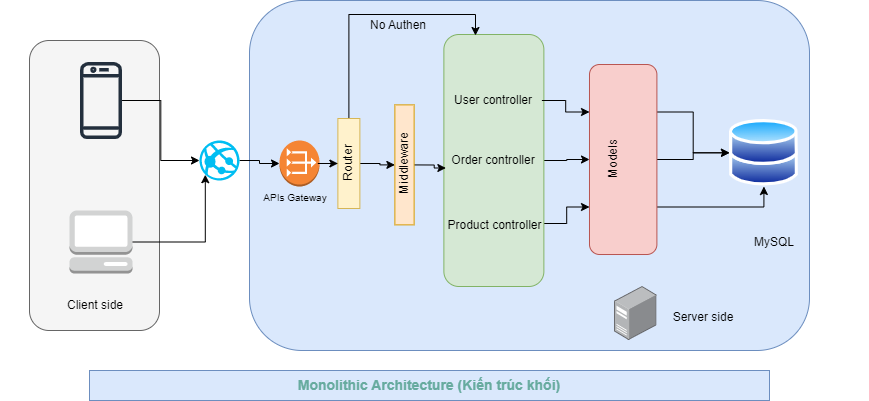

The diagram above was exported from draw.io. Its source (the exported page's mxGraphModel, read from the mxfile embedded in the PNG):
<mxGraphModel dx="1707" dy="1564" grid="1" gridSize="10" guides="1" tooltips="1" connect="1" arrows="1" fold="1" page="1" pageScale="1" pageWidth="827" pageHeight="1169" math="0" shadow="0">
  <root>
    <mxCell id="0" />
    <mxCell id="1" parent="0" />
    <mxCell id="4JLS03c87NA59FirxV3S-27" value="" style="rounded=1;whiteSpace=wrap;html=1;fillColor=#f5f5f5;strokeColor=#666666;fontColor=#333333;" parent="1" vertex="1">
      <mxGeometry x="20" y="30" width="130" height="290" as="geometry" />
    </mxCell>
    <mxCell id="4JLS03c87NA59FirxV3S-22" value="" style="rounded=1;whiteSpace=wrap;html=1;fillColor=#dae8fc;strokeColor=#6c8ebf;" parent="1" vertex="1">
      <mxGeometry x="240" y="-10" width="560" height="350" as="geometry" />
    </mxCell>
    <mxCell id="4JLS03c87NA59FirxV3S-13" style="edgeStyle=orthogonalEdgeStyle;rounded=0;orthogonalLoop=1;jettySize=auto;html=1;entryX=0;entryY=0.5;entryDx=0;entryDy=0;entryPerimeter=0;" parent="1" source="4JLS03c87NA59FirxV3S-1" target="4JLS03c87NA59FirxV3S-5" edge="1">
      <mxGeometry relative="1" as="geometry" />
    </mxCell>
    <mxCell id="4JLS03c87NA59FirxV3S-1" value="" style="verticalLabelPosition=bottom;html=1;verticalAlign=top;align=center;strokeColor=none;fillColor=#00BEF2;shape=mxgraph.azure.azure_website;pointerEvents=1;" parent="1" vertex="1">
      <mxGeometry x="190" y="130" width="40" height="40" as="geometry" />
    </mxCell>
    <mxCell id="4JLS03c87NA59FirxV3S-12" style="edgeStyle=orthogonalEdgeStyle;rounded=0;orthogonalLoop=1;jettySize=auto;html=1;entryX=0.145;entryY=0.855;entryDx=0;entryDy=0;entryPerimeter=0;" parent="1" source="4JLS03c87NA59FirxV3S-2" target="4JLS03c87NA59FirxV3S-1" edge="1">
      <mxGeometry relative="1" as="geometry" />
    </mxCell>
    <mxCell id="4JLS03c87NA59FirxV3S-2" value="" style="outlineConnect=0;dashed=0;verticalLabelPosition=bottom;verticalAlign=top;align=center;html=1;shape=mxgraph.aws3.management_console;fillColor=#D2D3D3;gradientColor=none;" parent="1" vertex="1">
      <mxGeometry x="60" y="200" width="63" height="63" as="geometry" />
    </mxCell>
    <mxCell id="4JLS03c87NA59FirxV3S-11" style="edgeStyle=orthogonalEdgeStyle;rounded=0;orthogonalLoop=1;jettySize=auto;html=1;entryX=0;entryY=0.5;entryDx=0;entryDy=0;entryPerimeter=0;" parent="1" source="4JLS03c87NA59FirxV3S-3" target="4JLS03c87NA59FirxV3S-1" edge="1">
      <mxGeometry relative="1" as="geometry" />
    </mxCell>
    <mxCell id="4JLS03c87NA59FirxV3S-3" value="" style="sketch=0;outlineConnect=0;fontColor=#232F3E;gradientColor=none;fillColor=#232F3D;strokeColor=none;dashed=0;verticalLabelPosition=bottom;verticalAlign=top;align=center;html=1;fontSize=12;fontStyle=0;aspect=fixed;pointerEvents=1;shape=mxgraph.aws4.mobile_client;" parent="1" vertex="1">
      <mxGeometry x="70.47000000000004" y="50" width="42.05" height="80" as="geometry" />
    </mxCell>
    <mxCell id="4JLS03c87NA59FirxV3S-15" style="edgeStyle=orthogonalEdgeStyle;rounded=0;orthogonalLoop=1;jettySize=auto;html=1;exitX=1;exitY=0.25;exitDx=0;exitDy=0;" parent="1" source="4JLS03c87NA59FirxV3S-4" target="4JLS03c87NA59FirxV3S-7" edge="1">
      <mxGeometry relative="1" as="geometry" />
    </mxCell>
    <mxCell id="4JLS03c87NA59FirxV3S-16" style="edgeStyle=orthogonalEdgeStyle;rounded=0;orthogonalLoop=1;jettySize=auto;html=1;" parent="1" source="4JLS03c87NA59FirxV3S-4" target="4JLS03c87NA59FirxV3S-7" edge="1">
      <mxGeometry relative="1" as="geometry" />
    </mxCell>
    <mxCell id="4JLS03c87NA59FirxV3S-17" style="edgeStyle=orthogonalEdgeStyle;rounded=0;orthogonalLoop=1;jettySize=auto;html=1;exitX=1;exitY=0.75;exitDx=0;exitDy=0;entryX=0.5;entryY=1;entryDx=0;entryDy=0;" parent="1" source="4JLS03c87NA59FirxV3S-4" target="4JLS03c87NA59FirxV3S-7" edge="1">
      <mxGeometry relative="1" as="geometry" />
    </mxCell>
    <mxCell id="4JLS03c87NA59FirxV3S-4" value="" style="rounded=1;whiteSpace=wrap;html=1;fillColor=#f8cecc;strokeColor=#b85450;" parent="1" vertex="1">
      <mxGeometry x="580" y="54" width="67.4" height="190" as="geometry" />
    </mxCell>
    <mxCell id="4JLS03c87NA59FirxV3S-5" value="" style="outlineConnect=0;dashed=0;verticalLabelPosition=bottom;verticalAlign=top;align=center;html=1;shape=mxgraph.aws3.vpc_nat_gateway;fillColor=#F58534;gradientColor=none;" parent="1" vertex="1">
      <mxGeometry x="270" y="130" width="40" height="46" as="geometry" />
    </mxCell>
    <mxCell id="4JLS03c87NA59FirxV3S-6" value="" style="image;points=[];aspect=fixed;html=1;align=center;shadow=0;dashed=0;image=img/lib/allied_telesis/computer_and_terminals/Server_Desktop.svg;" parent="1" vertex="1">
      <mxGeometry x="605" y="276" width="42.599999999999994" height="54" as="geometry" />
    </mxCell>
    <mxCell id="4JLS03c87NA59FirxV3S-7" value="" style="image;aspect=fixed;perimeter=ellipsePerimeter;html=1;align=center;shadow=0;dashed=0;spacingTop=3;image=img/lib/active_directory/databases.svg;" parent="1" vertex="1">
      <mxGeometry x="720" y="108.5" width="68.88" height="67.5" as="geometry" />
    </mxCell>
    <mxCell id="JFAUI8W9VgbqkIiCZGA7-6" style="edgeStyle=orthogonalEdgeStyle;rounded=0;orthogonalLoop=1;jettySize=auto;html=1;entryX=0;entryY=0.5;entryDx=0;entryDy=0;" edge="1" parent="1" source="JFAUI8W9VgbqkIiCZGA7-5" target="4JLS03c87NA59FirxV3S-4">
      <mxGeometry relative="1" as="geometry" />
    </mxCell>
    <mxCell id="JFAUI8W9VgbqkIiCZGA7-9" style="edgeStyle=orthogonalEdgeStyle;rounded=0;orthogonalLoop=1;jettySize=auto;html=1;exitX=1;exitY=0.75;exitDx=0;exitDy=0;entryX=0;entryY=0.75;entryDx=0;entryDy=0;" edge="1" parent="1" source="JFAUI8W9VgbqkIiCZGA7-5" target="4JLS03c87NA59FirxV3S-4">
      <mxGeometry relative="1" as="geometry" />
    </mxCell>
    <mxCell id="JFAUI8W9VgbqkIiCZGA7-5" value="" style="rounded=1;whiteSpace=wrap;html=1;fillColor=#d5e8d4;strokeColor=#82b366;" vertex="1" parent="1">
      <mxGeometry x="434.38" y="24" width="100" height="252" as="geometry" />
    </mxCell>
    <mxCell id="JFAUI8W9VgbqkIiCZGA7-8" style="edgeStyle=orthogonalEdgeStyle;rounded=0;orthogonalLoop=1;jettySize=auto;html=1;entryX=0;entryY=0.25;entryDx=0;entryDy=0;" edge="1" parent="1" source="4JLS03c87NA59FirxV3S-8" target="4JLS03c87NA59FirxV3S-4">
      <mxGeometry relative="1" as="geometry" />
    </mxCell>
    <mxCell id="4JLS03c87NA59FirxV3S-8" value="User controller" style="text;html=1;strokeColor=none;fillColor=none;align=center;verticalAlign=middle;whiteSpace=wrap;rounded=0;" parent="1" vertex="1">
      <mxGeometry x="436.38" y="75" width="96" height="30" as="geometry" />
    </mxCell>
    <mxCell id="4JLS03c87NA59FirxV3S-9" value="Order controller" style="text;html=1;strokeColor=none;fillColor=none;align=center;verticalAlign=middle;whiteSpace=wrap;rounded=0;" parent="1" vertex="1">
      <mxGeometry x="436.38" y="135" width="96" height="30" as="geometry" />
    </mxCell>
    <mxCell id="4JLS03c87NA59FirxV3S-10" value="Product controller" style="text;html=1;strokeColor=none;fillColor=none;align=center;verticalAlign=middle;whiteSpace=wrap;rounded=0;" parent="1" vertex="1">
      <mxGeometry x="436.38" y="200" width="98.62" height="30" as="geometry" />
    </mxCell>
    <mxCell id="4JLS03c87NA59FirxV3S-19" value="" style="edgeStyle=orthogonalEdgeStyle;rounded=0;orthogonalLoop=1;jettySize=auto;html=1;" parent="1" source="4JLS03c87NA59FirxV3S-5" target="4JLS03c87NA59FirxV3S-18" edge="1">
      <mxGeometry relative="1" as="geometry">
        <mxPoint x="320" y="153" as="sourcePoint" />
        <mxPoint x="370" y="165" as="targetPoint" />
      </mxGeometry>
    </mxCell>
    <mxCell id="JFAUI8W9VgbqkIiCZGA7-14" style="edgeStyle=orthogonalEdgeStyle;rounded=0;orthogonalLoop=1;jettySize=auto;html=1;entryX=0.5;entryY=1;entryDx=0;entryDy=0;" edge="1" parent="1" source="4JLS03c87NA59FirxV3S-18" target="JFAUI8W9VgbqkIiCZGA7-4">
      <mxGeometry relative="1" as="geometry" />
    </mxCell>
    <mxCell id="JFAUI8W9VgbqkIiCZGA7-16" style="edgeStyle=orthogonalEdgeStyle;rounded=0;orthogonalLoop=1;jettySize=auto;html=1;entryX=0.316;entryY=0.004;entryDx=0;entryDy=0;entryPerimeter=0;" edge="1" parent="1" source="4JLS03c87NA59FirxV3S-18" target="JFAUI8W9VgbqkIiCZGA7-5">
      <mxGeometry relative="1" as="geometry">
        <Array as="points">
          <mxPoint x="339" y="4" />
          <mxPoint x="466" y="4" />
        </Array>
      </mxGeometry>
    </mxCell>
    <mxCell id="4JLS03c87NA59FirxV3S-18" value="" style="rounded=0;whiteSpace=wrap;html=1;rotation=90;fillColor=#fff2cc;strokeColor=#d6b656;" parent="1" vertex="1">
      <mxGeometry x="294.38" y="142" width="90" height="22" as="geometry" />
    </mxCell>
    <mxCell id="4JLS03c87NA59FirxV3S-26" value="Server side" style="text;html=1;strokeColor=none;fillColor=none;align=center;verticalAlign=middle;whiteSpace=wrap;rounded=0;" parent="1" vertex="1">
      <mxGeometry x="598.88" y="292" width="190" height="30" as="geometry" />
    </mxCell>
    <mxCell id="4JLS03c87NA59FirxV3S-28" value="Client side" style="text;html=1;strokeColor=none;fillColor=none;align=center;verticalAlign=middle;whiteSpace=wrap;rounded=0;" parent="1" vertex="1">
      <mxGeometry x="-9" y="280" width="190" height="30" as="geometry" />
    </mxCell>
    <mxCell id="4JLS03c87NA59FirxV3S-29" value="APIs Gateway" style="text;html=1;strokeColor=none;fillColor=none;align=center;verticalAlign=middle;whiteSpace=wrap;rounded=0;fontSize=10;" parent="1" vertex="1">
      <mxGeometry x="241" y="182" width="90" height="10" as="geometry" />
    </mxCell>
    <mxCell id="JFAUI8W9VgbqkIiCZGA7-1" value="MySQL" style="text;html=1;strokeColor=none;fillColor=none;align=center;verticalAlign=middle;whiteSpace=wrap;rounded=0;" vertex="1" parent="1">
      <mxGeometry x="670" y="216.75" width="190" height="30" as="geometry" />
    </mxCell>
    <mxCell id="JFAUI8W9VgbqkIiCZGA7-2" value="Router" style="text;html=1;strokeColor=none;fillColor=none;align=center;verticalAlign=middle;whiteSpace=wrap;rounded=0;rotation=-90;" vertex="1" parent="1">
      <mxGeometry x="312.57" y="138" width="53.62" height="30" as="geometry" />
    </mxCell>
    <mxCell id="JFAUI8W9VgbqkIiCZGA7-15" style="edgeStyle=orthogonalEdgeStyle;rounded=0;orthogonalLoop=1;jettySize=auto;html=1;entryX=0;entryY=0.75;entryDx=0;entryDy=0;" edge="1" parent="1" source="JFAUI8W9VgbqkIiCZGA7-4" target="4JLS03c87NA59FirxV3S-9">
      <mxGeometry relative="1" as="geometry" />
    </mxCell>
    <mxCell id="JFAUI8W9VgbqkIiCZGA7-4" value="" style="rounded=0;whiteSpace=wrap;html=1;rotation=90;fillColor=#ffe6cc;strokeColor=#d79b00;" vertex="1" parent="1">
      <mxGeometry x="335" y="144.75" width="120" height="19.25" as="geometry" />
    </mxCell>
    <mxCell id="JFAUI8W9VgbqkIiCZGA7-3" value="Middleware" style="text;html=1;align=center;verticalAlign=middle;whiteSpace=wrap;rounded=0;rotation=-90;" vertex="1" parent="1">
      <mxGeometry x="355" y="138" width="80" height="30" as="geometry" />
    </mxCell>
    <mxCell id="JFAUI8W9VgbqkIiCZGA7-7" value="Models" style="text;html=1;strokeColor=none;fillColor=none;align=center;verticalAlign=middle;whiteSpace=wrap;rounded=0;rotation=-90;" vertex="1" parent="1">
      <mxGeometry x="555.7" y="134" width="96" height="30" as="geometry" />
    </mxCell>
    <mxCell id="JFAUI8W9VgbqkIiCZGA7-17" value="No Authen" style="text;html=1;strokeColor=none;fillColor=none;align=center;verticalAlign=middle;whiteSpace=wrap;rounded=0;rotation=0;" vertex="1" parent="1">
      <mxGeometry x="294.38" width="190" height="30" as="geometry" />
    </mxCell>
    <mxCell id="JFAUI8W9VgbqkIiCZGA7-18" value="&lt;font color=&quot;#67ab9f&quot; style=&quot;font-size: 14px;&quot;&gt;&lt;b&gt;Monolithic Architecture (Kiến trúc khối)&lt;/b&gt;&lt;/font&gt;" style="rounded=0;whiteSpace=wrap;html=1;fillColor=#dae8fc;strokeColor=#6c8ebf;" vertex="1" parent="1">
      <mxGeometry x="80" y="360" width="680" height="30" as="geometry" />
    </mxCell>
  </root>
</mxGraphModel>